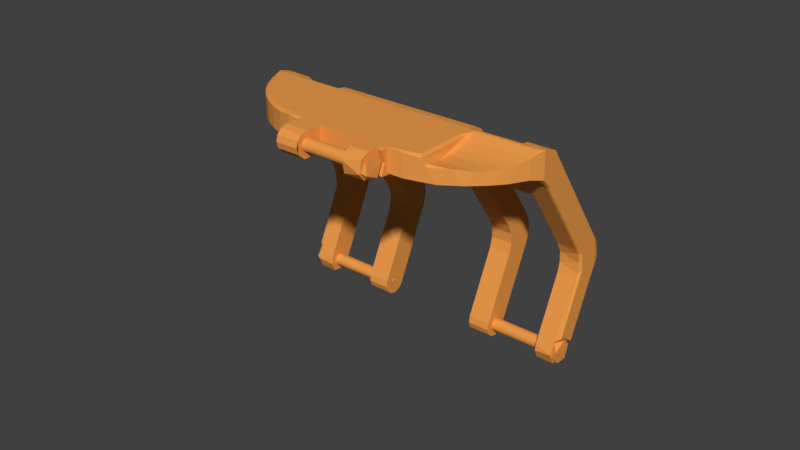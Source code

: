 # Source: inner_double.blend  (saved by Blender 2.79.0; exported with 4.5.12 LTS)
import bpy
from mathutils import Matrix  # noqa: F401  (used for matrix-valued properties, if any)

bpy.ops.wm.read_factory_settings(use_empty=True)
scene = bpy.context.scene
scene.name = 'Scene'

# ---- collections
col_collection_1 = bpy.data.collections.new('Collection 1'); scene.collection.children.link(col_collection_1)

# ---- materials (node trees are filled in below, after node groups)
mat_orange = bpy.data.materials.new('Orange')
mat_orange.alpha_threshold = 0.0
mat_orange.use_transparent_shadow = False
mat_orange.diffuse_color = (0.855, 0.3372, 0.07227, 1.0)
mat_orange.specular_color = (0.855, 0.3372, 0.07227)
mat_orange.roughness = 0.5
mat_orange.specular_intensity = 1.0

# ---- material node trees

# ---- world
world_world = bpy.data.worlds.new('World'); scene.world = world_world
world_world.color = (0.05088, 0.05088, 0.05088)
world_world.use_sun_shadow = False
world_world.sun_shadow_jitter_overblur = 0.0
world_world.cycles.sampling_method = 'MANUAL'

# ---- meshes
me_inner_double = bpy.data.meshes.new('inner double')
me_inner_double.from_pydata([(-0.04707, 0.03282, 0.003077), (-0.0405, 0.03459, 0.002021), (-0.04705, 0.0356, 0.001168), (-0.0405, 0.03681, -0.0002642), (-0.0465, 0.03681, -0.0002642), (-0.0405, 0.03176, 0.003492), (0.0465, 0.02862, 0.004), (0.04749, 0.02953, 0.003987), (0.0405, 0.02957, 0.003802), (0.0405, 0.03176, 0.003492), (0.0235, 0.02865, 0.004), (-0.0235, 0.03176, 0.003492), (-0.0235, 0.02865, 0.004), (-0.04615, 0.02862, 0.004), (-0.0405, 0.02957, 0.003792), (-0.0475, 0.02945, 0.003928), (0.0235, 0.03176, 0.003492), (0.0235, 0.03459, 0.002021), (-0.0235, 0.03459, 0.002021), (0.0235, 0.03681, -0.0002642), (-0.0235, 0.03681, -0.0002642), (0.04748, 0.03448, 0.002184), (0.0405, 0.03459, 0.002021), (0.0465, 0.03681, -0.0002642), (0.0405, 0.03681, -0.0002642), (-0.0465, 0.05986, -0.03319), (-0.0405, 0.05986, -0.03319), (-0.0235, 0.03898, -0.01141), (-0.0235, 0.03622, -0.01337), (-0.0405, 0.03892, -0.01147), (-0.0405, 0.03622, -0.01337), (-0.0405, 0.04226, -0.06384), (-0.04588, 0.0418, -0.06542), (-0.0405, 0.0419, -0.06588), (-0.0459, 0.04309, -0.06854), (-0.04055, 0.04331, -0.06881), (-0.0459, 0.04623, -0.06952), (-0.0405, 0.04748, -0.06932), (-0.04588, 0.04865, -0.06853), (-0.0405, 0.04951, -0.06722), (-0.04706, 0.06138, -0.03616), (-0.04731, 0.06165, -0.03912), (-0.0475, 0.0595, -0.03459), (-0.0475, 0.05983, -0.04273), (-0.0475, 0.04462, -0.06054), (-0.0475, 0.05332, -0.04164), (-0.04748, 0.05246, -0.03878), (-0.04749, 0.05055, -0.06338), (-0.0475, 0.03599, -0.0008378), (-0.0475, 0.02973, -0.00473), (-0.0475, 0.05148, -0.03342), (-0.0475, 0.03346, -0.007691), (0.0465, 0.05986, -0.03319), (0.0405, 0.05986, -0.03319), (0.0139, -4.327e-16, 0.004), (0.008, -4.327e-16, 0.004), (0.008, -0.001809, 0.003584), (0.01391, -0.003045, 0.002744), (0.007995, -0.003911, 0.001312), (0.0139, -0.003909, -0.001262), (0.007999, -0.003064, -0.002746), (0.0139, -0.002, -0.003464), (0.008, -4.326e-16, -0.004), (0.0139, -4.326e-16, -0.004), (0.04587, 0.04179, -0.06545), (0.0405, 0.04226, -0.06384), (0.0405, 0.0419, -0.06588), (0.0405, 0.04309, -0.06854), (0.04586, 0.04349, -0.06899), (0.0405, 0.04709, -0.06946), (0.0459, 0.04748, -0.06932), (0.0405, 0.04951, -0.06722), (0.0459, 0.04951, -0.06722), (-0.008, -4.327e-16, 0.004), (-0.0155, -4.327e-16, 0.004), (-0.0155, -0.001999, 0.003465), (-0.008, -0.002, 0.003464), (-0.0155, -0.00352, 0.001929), (-0.008, -0.003464, 0.002), (-0.0155, -0.004, -9.763e-17), (-0.008, -0.004, -9.763e-17), (-0.0155, -0.003464, -0.002), (-0.008, -0.003502, -0.001952), (-0.0155, -0.001999, -0.003465), (-0.008, -0.001248, -0.003923), (-0.0155, -4.326e-16, -0.004), (0.04601, 0.04336, -0.06148), (0.0465, 0.05153, -0.04396), (0.0405, 0.05153, -0.04396), (0.0459, 0.05071, -0.06466), (0.0405, 0.06074, -0.04315), (0.0465, 0.06074, -0.04315), (-0.04604, 0.04338, -0.06145), (-0.0405, 0.05153, -0.04396), (-0.0465, 0.05153, -0.04396), (-0.04597, 0.05066, -0.06475), (-0.0465, 0.06074, -0.04315), (-0.0405, 0.06074, -0.04315), (-0.0235, 0.05153, -0.04396), (-0.0235, 0.04226, -0.06384), (-0.0165, 0.05153, -0.04396), (-0.0165, 0.04226, -0.06384), (0.0235, 0.04226, -0.06384), (0.0165, 0.04226, -0.06384), (0.0165, 0.0419, -0.06588), (0.0235, 0.0419, -0.06588), (0.0165, 0.04261, -0.06783), (0.0235, 0.04261, -0.06783), (0.0165, 0.0442, -0.06916), (0.0235, 0.0442, -0.06916), (0.0165, 0.04623, -0.06952), (0.0235, 0.04623, -0.06952), (0.0165, 0.04818, -0.06881), (0.0235, 0.04818, -0.06881), (0.0165, 0.04951, -0.06722), (0.0235, 0.04951, -0.06722), (-0.0165, 0.06074, -0.04315), (-0.0165, 0.04951, -0.06722), (-0.0235, 0.06074, -0.04315), (-0.0235, 0.04951, -0.06722), (-0.0465, 0.03264, -0.008264), (-0.0465, 0.05066, -0.034), (-0.0405, 0.05066, -0.034), (-0.0235, 0.05066, -0.034), (-0.0165, 0.05066, -0.034), (-0.0165, 0.03627, -0.01344), (0.0465, 0.03264, -0.008264), (0.0165, 0.03627, -0.01344), (0.0405, 0.05066, -0.034), (0.0465, 0.05066, -0.034), (0.0405, 0.03622, -0.01337), (0.0235, 0.03622, -0.01337), (0.0235, 0.05066, -0.034), (0.0165, 0.05066, -0.034), (0.0165, 0.05153, -0.04396), (0.0235, 0.05153, -0.04396), (-0.0235, 0.0419, -0.06588), (-0.0165, 0.0419, -0.06588), (-0.0235, 0.04261, -0.06783), (-0.0165, 0.04261, -0.06783), (-0.0235, 0.0442, -0.06916), (-0.0165, 0.0442, -0.06916), (-0.0235, 0.04623, -0.06952), (-0.0165, 0.04623, -0.06952), (-0.0235, 0.04818, -0.06881), (-0.0165, 0.04818, -0.06881), (0.0235, 0.06074, -0.04315), (0.0165, 0.06074, -0.04315), (-0.0165, 0.05986, -0.03319), (-0.0235, 0.05986, -0.03319), (-0.0165, 0.039, -0.003394), (0.0165, 0.039, -0.003394), (0.0165, 0.05986, -0.03319), (0.0235, 0.05986, -0.03319), (-0.008, -4.328e-16, 0.004), (-0.0155, 0.0062, 0.004), (-0.008, 0.0052, 0.004), (0.0139, -4.324e-16, 0.004), (0.008, 0.0052, 0.004), (0.01391, 0.002838, 0.003993), (0.0155, 0.002749, 0.003696), (0.0155, 0.00523, 0.003998), (-0.04268, 0.02158, 0.004), (0.0245, 0.02344, 0.004), (0.0265, 0.02816, 0.004), (0.04659, 0.02786, 0.003965), (-0.03626, 0.0138, 0.004), (-0.02851, 0.008601, 0.003998), (0.0249, 0.007343, 0.003999), (-0.0332, 0.01033, 0.00355), (-0.03951, 0.01696, -0.004), (-0.0445, 0.02445, -0.004), (-0.0155, 0.0062, -0.004), (0.0155, 0.002807, -0.003673), (0.0139, 0.004, -0.004), (0.0155, 0.0062, -0.004), (0.02221, 0.006989, -0.004), (-0.008, 0.0052, -0.004), (0.0445, 0.02445, -0.004), (0.03789, 0.01538, -0.004), (0.03263, 0.01114, -0.004), (0.008, 0.0052, -0.004), (0.008, -4.319e-16, -0.004), (-0.01987, 0.006178, -0.003999), (-0.03061, 0.009486, -0.003995), (-0.03692, 0.01306, -0.003635), (0.0475, 0.05983, -0.04273), (0.04729, 0.06144, -0.041), (0.0475, 0.0595, -0.03459), (0.0471, 0.06164, -0.03802), (0.0475, 0.03599, -0.0008378), (0.0475, 0.02969, -0.004732), (0.04749, 0.05284, -0.03596), (0.04749, 0.05332, -0.04168), (0.0475, 0.05, -0.06368), (0.0475, 0.04866, -0.06145), (0.0475, 0.04454, -0.06059), (0.0475, 0.03346, -0.007691), (0.0475, 0.05148, -0.03342), (-0.0165, 0.04716, -0.06658), (-0.0165, 0.04539, -0.06707), (-0.0165, 0.0443, -0.06587), (-0.0165, 0.04479, -0.06428), (-0.0165, 0.04636, -0.06396), (-0.0165, 0.03829, -0.01386), (-0.0165, 0.03758, -0.01408), (-0.0165, 0.03684, -0.01393), (-0.0165, 0.03881, -0.01331), (-0.0165, 0.039, -0.01258), (-0.0165, 0.06133, -0.03634), (-0.0165, 0.05213, -0.03714), (-0.0165, 0.06163, -0.0398), (-0.0165, 0.05243, -0.0406), (-0.0165, 0.04725, -0.06474), (0.0165, 0.039, -0.01258), (0.0165, 0.04746, -0.06553), (0.0165, 0.03684, -0.01393), (0.0165, 0.03758, -0.01408), (0.0165, 0.03829, -0.01386), (0.0165, 0.03881, -0.01331), (0.0165, 0.05213, -0.03714), (0.0165, 0.06133, -0.03634), (0.0165, 0.05243, -0.0406), (0.0165, 0.06163, -0.0398), (0.0165, 0.04698, -0.0643), (0.0165, 0.04531, -0.06398), (0.01649, 0.04427, -0.0657), (0.0165, 0.04555, -0.06711), (0.0165, 0.04709, -0.06662), (-0.0405, 0.04762, -0.06453), (-0.0405, 0.04643, -0.06346), (-0.0405, 0.06163, -0.0398), (-0.0405, 0.04784, -0.06617), (-0.04047, 0.0458, -0.06765), (-0.0405, 0.04388, -0.06595), (-0.0405, 0.04437, -0.06402), (-0.0405, 0.03896, -0.009615), (-0.0405, 0.03923, -0.01034), (-0.0405, 0.06133, -0.03634), (-0.0405, 0.05213, -0.03714), (-0.0405, 0.05243, -0.0406), (-0.0235, 0.02968, 0.003643), (-0.0235, 0.04775, -0.06671), (-0.0235, 0.03919, -0.009936), (-0.0235, 0.05213, -0.03714), (-0.0235, 0.06133, -0.03634), (-0.0235, 0.05243, -0.0406), (-0.0235, 0.06163, -0.0398), (-0.0235, 0.04639, -0.06392), (-0.0235, 0.04524, -0.06395), (-0.02343, 0.04424, -0.06517), (-0.02343, 0.04487, -0.06688), (0.0405, 0.04795, -0.06505), (0.0405, 0.03925, -0.01054), (0.0405, 0.03896, -0.009615), (0.0405, 0.03888, -0.0115), (0.0405, 0.05213, -0.03714), (0.0405, 0.06133, -0.03634), (0.0405, 0.05243, -0.0406), (0.0405, 0.06163, -0.0398), (0.0405, 0.04689, -0.0638), (0.0405, 0.04523, -0.06354), (0.0405, 0.04377, -0.06568), (0.0405, 0.04547, -0.06754), (0.0405, 0.04741, -0.06692), (0.0235, 0.03884, -0.01153), (0.0235, 0.04533, -0.06393), (0.02344, 0.04451, -0.06651), (0.02338, 0.04618, -0.06717), (0.0235, 0.04746, -0.06604), (0.0235, 0.04706, -0.06431), (0.0235, 0.06163, -0.0398), (0.0235, 0.02968, 0.003645), (0.0235, 0.03916, -0.009894), (0.0235, 0.03921, -0.01074), (0.0235, 0.06133, -0.03634), (0.0235, 0.05213, -0.03714), (0.0235, 0.05243, -0.0406), (-0.008038, -0.001466, 0.000919), (-0.008082, -0.001324, -0.001178), (-0.008013, 0.0004056, 0.001729), (-0.008003, 0.00164, -0.001451), (-0.008011, 0.001859, 4.584e-05), (0.007993, 0.001179, -0.001788), (0.007995, 0.001858, 0.001373), (0.008026, -0.001383, 0.001783), (0.007977, -0.001664, -0.001247), (-0.0155, 0.005201, -0.003306), (-0.0155, 0.00155, 0.0005072), (-0.0155, 0.005201, 0.003385), (-0.0155, 0.0007391, 0.00139), (-0.01551, -0.0009806, 0.001352), (-0.01553, -0.001484, -0.0008724), (-0.0155, 0.0009431, -0.001377), (-0.02014, 0.005527, -0.003289), (-0.02015, 0.005533, 0.003694), (-0.02467, 0.006497, -0.003484), (-0.02469, 0.006502, 0.003404), (-0.02906, 0.0081, -0.003289), (-0.02905, 0.008097, 0.003289), (-0.03316, 0.0103, -0.003289), (-0.03691, 0.01304, 0.003408), (-0.04025, 0.01629, -0.003408), (-0.04023, 0.01627, 0.003546), (-0.04307, 0.01994, -0.003587), (-0.04309, 0.01997, 0.003473), (-0.04566, 0.02448, -0.003271), (-0.04533, 0.02389, 0.003613), (-0.04678, 0.02736, -0.003845), (0.01549, 0.004175, -6.917e-05), (0.0155, 0.005205, -0.003394), (0.02929, 0.008241, -0.003707), (0.02662, 0.007067, 0.0007794), (0.02453, 0.00646, -0.003487), (0.02035, 0.005552, -0.003556), (0.02547, 0.006691, 0.003125), (0.03539, 0.01174, -0.003496), (0.03218, 0.009785, 0.0009362), (0.04025, 0.01632, -0.003494), (0.04306, 0.01996, -0.003571), (0.04255, 0.01915, 0.0008341), (0.03971, 0.0157, 0.0004798), (0.0372, 0.01331, 0.0005023), (0.04599, 0.0252, -0.003572), (0.04444, 0.02217, 0.001524), (0.04593, 0.02516, 0.002589), (0.02011, 0.005471, 0.003628), (0.04608, 0.04751, -0.06182), (0.04589, 0.04394, -0.06487), (0.0459, 0.04544, -0.06352), (0.0459, 0.0447, -0.06731), (0.0459, 0.04725, -0.06707), (0.04586, 0.04788, -0.06469), (0.0139, 0.002876, -0.003159), (0.0139, 0.00414, 9.055e-05), (0.01389, -0.001396, 0.00154), (0.01388, 0.001189, 0.001805), (0.01387, -0.0001117, -0.0021), (0.01361, 0.001947, -0.000649), (0.01362, -0.002006, -0.0004453), (-0.01034, -9.3e-05, -0.001744), (0.02215, 0.04435, -0.06504), (0.04726, 0.05075, -0.06384), (-0.02228, 0.04638, -0.06707), (-0.02248, 0.04764, -0.06532), (-0.04692, 0.05221, -0.04201), (-0.04692, 0.05167, -0.03581), (0.04685, 0.05245, -0.03886), (0.04675, 0.05217, -0.04229), (0.04678, 0.05167, -0.0358), (0.04702, 0.06077, -0.03476), (-0.04715, 0.06143, -0.0411), (0.04519, 0.02586, -0.004099), (-0.04519, 0.02586, -0.004099), (0.04578, 0.02724, -0.004397), (-0.04578, 0.02724, -0.004397), (-0.04594, 0.02765, -0.004524), (0.0465, 0.03039, -0.006025), (0.0465, 0.02931, -0.005258), (-0.04639, 0.02896, -0.005076), (0.04639, 0.02896, -0.005076), (0.04594, 0.02765, -0.004524), (-0.0465, 0.03108, -0.006515), (0.0465, 0.03108, -0.006515), (-0.0465, 0.02931, -0.005258), (-0.0459, 0.04629, -0.06352), (-0.04609, 0.04757, -0.06219), (-0.0459, 0.04783, -0.06488), (-0.04592, 0.04701, -0.06732), (-0.04591, 0.04403, -0.06453), (-0.0459, 0.04452, -0.06707), (-0.047, 0.05084, -0.06405), (0.02624, 0.02117, 0.001258), (0.02618, 0.02779, 0.003931), (0.02601, 0.02457, 0.002365), (0.02621, 0.01765, 0.0006389), (0.0259, 0.01349, 0.0005359), (0.02638, 0.007949, 0.001453), (0.02546, 0.02532, 0.003469), (0.02551, 0.01878, 0.001398), (0.04708, 0.03281, -0.008219), (0.04742, 0.03315, -0.00791), (0.047, 0.05077, -0.03392), (0.047, 0.04387, -0.06071), (0.04737, 0.05945, -0.03348), (0.04737, 0.0364, -0.000551), (0.047, 0.0367, -0.0003411), (-0.04737, 0.0364, -0.000551), (-0.04737, 0.05945, -0.03348), (-0.047, 0.05975, -0.03327), (-0.047, 0.04387, -0.06071), (-0.04737, 0.05107, -0.03371), (-0.047, 0.05077, -0.03392), (-0.047, 0.03275, -0.008187), (-0.04737, 0.03305, -0.007977), (-0.04507, 0.04586, -0.06487), (-0.04743, 0.04635, -0.06532), (-0.04724, 0.04502, -0.06641), (-0.01644, 0.04512, -0.06694), (-0.01644, 0.04737, -0.06638), (-0.0164, 0.04436, -0.0651), (-0.01645, 0.04625, -0.06397), (-0.02208, 0.04716, -0.06477), (-0.02215, 0.04551, -0.06394), (-0.02228, 0.04437, -0.06566), (-0.02138, 0.04563, -0.06709), (-0.02222, 0.0472, -0.06617), (-0.04732, 0.04447, -0.06206), (-0.0474, 0.04916, -0.06395), (-0.04735, 0.04413, -0.06879), (-0.04734, 0.04758, -0.06857), (-0.04731, 0.04245, -0.06528), (-0.0459, 0.04789, -0.06245), (-0.04593, 0.04346, -0.06273), (-0.0459, 0.04259, -0.06682), (-0.04588, 0.04526, -0.06916), (-0.04589, 0.04963, -0.06641), (-0.0459, 0.04402, -0.0648), (-0.0459, 0.04406, -0.06634), (-0.04591, 0.04589, -0.06753), (-0.0459, 0.04588, -0.06353), (-0.0459, 0.04446, -0.06414), (-0.0459, 0.04775, -0.06626), (-0.0459, 0.04772, -0.06472), (-0.0459, 0.04732, -0.06693), (-0.04403, 0.04706, -0.06388), (-0.0444, 0.0451, -0.06369), (-0.0444, 0.04389, -0.06556), (-0.04403, 0.04471, -0.06719), (-0.0444, 0.04668, -0.06737), (-0.0444, 0.04789, -0.06551), (-0.0224, 0.04403, -0.06479), (-0.0224, 0.04445, -0.06414), (-0.0224, 0.0451, -0.06369), (-0.0224, 0.04586, -0.06353), (-0.0224, 0.04663, -0.06367), (-0.0224, 0.04728, -0.0641), (-0.0224, 0.04772, -0.06474), (-0.0224, 0.04789, -0.06551), (-0.0224, 0.04774, -0.06627), (-0.0224, 0.04732, -0.06693), (-0.0224, 0.04668, -0.06737), (-0.0224, 0.04591, -0.06753), (-0.0224, 0.04514, -0.06739), (-0.0224, 0.04449, -0.06696), (-0.0224, 0.04405, -0.06632), (-0.0224, 0.04389, -0.06556), (-0.01559, -0.001517, -0.0003374), (-0.01563, -0.0003895, 0.001557), (-0.01558, 0.001683, -0.0001279), (-0.01543, -0.0001883, -0.001627), (-0.009896, -0.001025, -0.001209), (-0.01011, -0.001152, 0.001158), (-0.01006, 0.0008224, 0.001251), (-0.009935, 0.001479, -0.0006834), (0.01538, 0.003263, 0.0007344), (0.01541, -0.002802, -0.001571), (0.01538, 0.001284, -0.00336), (0.01508, -0.002666, 0.002415), (0.01506, 0.0006429, 0.003681), (0.01399, -0.003728, -0.0006606), (0.01408, -0.001812, -0.003297), (0.01398, 0.002715, -0.00277), (0.0139, 0.00334, 0.001565), (0.0139, -0.001933, 0.0005158), (0.0139, -0.001002, 0.001732), (0.0139, 0.0005158, 0.001933), (0.0139, -0.0005158, -0.001933), (0.0139, -0.001732, -0.001002), (0.0139, 0.001933, -0.0005158), (0.01389, 0.0007436, -0.001891), (0.0139, 0.001732, 0.001002), (0.0124, -0.001202, -0.001598), (0.0124, -0.00198, -0.0002798), (0.0124, -0.001598, 0.001202), (0.0124, -0.0002798, 0.00198), (0.0124, 0.001202, 0.001598), (0.0124, 0.00198, 0.0002798), (0.0124, 0.001598, -0.001202), (-0.0096, -0.001937, 0.0004994), (-0.0096, -0.00198, -0.0002798), (-0.0096, -0.001723, -0.001016), (-0.0096, -0.001202, -0.001598), (-0.0096, -0.0004994, -0.001937), (-0.0096, 0.0002798, -0.00198), (-0.0096, 0.001016, -0.001723), (-0.0096, 0.001598, -0.001202), (-0.0096, 0.001937, -0.0004994), (-0.0096, 0.00198, 0.0002798), (-0.0096, 0.001723, 0.001016), (-0.0096, 0.001202, 0.001598), (-0.0096, 0.0004994, 0.001937), (-0.0096, -0.0002798, 0.00198), (-0.0096, -0.001016, 0.001723), (-0.0096, -0.001598, 0.001202), (0.01642, 0.04456, -0.06458), (0.01636, 0.04688, -0.06418), (0.01641, 0.04722, -0.06648), (0.01651, 0.04495, -0.06699), (0.02143, 0.04534, -0.06411), (0.02221, 0.0472, -0.06476), (0.02224, 0.04693, -0.06673), (0.02256, 0.04449, -0.0664), (0.04741, 0.0457, -0.066), (0.04731, 0.04657, -0.06201), (0.04738, 0.04231, -0.06427), (0.04735, 0.04749, -0.0686), (0.04696, 0.04436, -0.06891), (0.04737, 0.04908, -0.06431), (0.04604, 0.04965, -0.06697), (0.04584, 0.0438, -0.06226), (0.0459, 0.04814, -0.06281), (0.04589, 0.04244, -0.0666), (0.0459, 0.04789, -0.06554), (0.0459, 0.04728, -0.06696), (0.0459, 0.04405, -0.06473), (0.0459, 0.04516, -0.06367), (0.0459, 0.0467, -0.0637), (0.0459, 0.04402, -0.06626), (0.0459, 0.04508, -0.06736), (0.0459, 0.04662, -0.0674), (0.0444, 0.04449, -0.0641), (0.0444, 0.04591, -0.06353), (0.04403, 0.04754, -0.06436), (0.0444, 0.04772, -0.06632), (0.0444, 0.04586, -0.06753), (0.0444, 0.04445, -0.06693), (0.0444, 0.04389, -0.06551), (0.0224, 0.04732, -0.06414), (0.0224, 0.04667, -0.06369), (0.0224, 0.04591, -0.06353), (0.0224, 0.04514, -0.06367), (0.0224, 0.04449, -0.0641), (0.0224, 0.04405, -0.06474), (0.0224, 0.04389, -0.06551), (0.0224, 0.04403, -0.06627), (0.0224, 0.04445, -0.06693), (0.0224, 0.0451, -0.06737), (0.0224, 0.04586, -0.06753), (0.0224, 0.04663, -0.06739), (0.0224, 0.04728, -0.06696), (0.0224, 0.04772, -0.06632), (0.0224, 0.04789, -0.06556), (0.0224, 0.04774, -0.06479)], [], [(0, 1, 2), (2, 1, 3), (2, 3, 4), (0, 5, 1), (6, 7, 8), (8, 7, 9), (10, 11, 12), (8, 10, 6), (6, 10, 12), (6, 12, 13), (13, 12, 14), (13, 14, 15), (15, 14, 5), (15, 5, 0), (10, 16, 11), (11, 16, 17), (11, 17, 18), (18, 17, 19), (18, 19, 20), (9, 7, 21), (9, 21, 22), (23, 24, 21), (21, 24, 22), (4, 3, 25), (25, 3, 26), (27, 28, 29), (29, 28, 30), (31, 32, 33), (33, 32, 34), (33, 34, 35), (35, 34, 36), (35, 36, 37), (37, 36, 38), (37, 38, 39), (40, 41, 42), (42, 41, 43), (44, 45, 42), (42, 45, 46), (44, 42, 43), (44, 43, 47), (48, 49, 15), (42, 46, 50), (42, 50, 48), (48, 50, 51), (48, 51, 49), (52, 53, 23), (23, 53, 24), (54, 55, 56), (54, 56, 57), (57, 56, 58), (57, 58, 59), (59, 58, 60), (59, 60, 61), (61, 60, 62), (61, 62, 63), (64, 65, 66), (64, 66, 67), (64, 67, 68), (68, 67, 69), (68, 69, 70), (70, 69, 71), (70, 71, 72), (73, 74, 75), (73, 75, 76), (76, 75, 77), (76, 77, 78), (78, 77, 79), (78, 79, 80), (80, 79, 81), (80, 81, 82), (82, 81, 83), (82, 83, 84), (84, 83, 85), (65, 64, 86), (86, 87, 88), (86, 88, 65), (72, 71, 89), (89, 71, 90), (89, 90, 91), (32, 31, 92), (92, 31, 93), (92, 93, 94), (39, 38, 95), (95, 96, 97), (95, 97, 39), (98, 99, 100), (100, 99, 101), (102, 103, 104), (102, 104, 105), (105, 104, 106), (105, 106, 107), (107, 106, 108), (107, 108, 109), (109, 108, 110), (109, 110, 111), (111, 110, 112), (111, 112, 113), (113, 112, 114), (113, 114, 115), (116, 117, 118), (118, 117, 119), (120, 121, 122), (123, 124, 28), (28, 124, 125), (122, 30, 120), (120, 30, 28), (120, 28, 126), (126, 28, 125), (126, 125, 127), (128, 129, 130), (130, 129, 126), (130, 126, 131), (131, 126, 127), (131, 127, 132), (132, 127, 133), (134, 103, 135), (135, 103, 102), (101, 99, 136), (101, 136, 137), (137, 136, 138), (137, 138, 139), (139, 138, 140), (139, 140, 141), (141, 140, 142), (141, 142, 143), (143, 142, 144), (143, 144, 145), (145, 144, 119), (145, 119, 117), (146, 115, 147), (147, 115, 114), (148, 149, 150), (150, 149, 20), (150, 20, 151), (151, 20, 19), (151, 19, 152), (152, 19, 153), (74, 154, 155), (155, 154, 156), (55, 157, 158), (158, 157, 159), (159, 160, 161), (156, 13, 155), (155, 13, 162), (163, 164, 13), (13, 164, 6), (6, 164, 165), (155, 162, 166), (155, 166, 167), (163, 161, 168), (167, 166, 169), (159, 161, 158), (158, 161, 163), (158, 163, 156), (156, 163, 13), (170, 171, 172), (173, 174, 175), (175, 174, 171), (175, 171, 176), (177, 84, 85), (178, 179, 171), (171, 179, 180), (85, 172, 177), (177, 172, 171), (177, 171, 181), (181, 171, 174), (181, 174, 182), (182, 174, 63), (171, 180, 176), (183, 184, 170), (170, 184, 185), (170, 172, 183), (186, 187, 188), (188, 187, 189), (190, 21, 191), (191, 21, 7), (192, 193, 188), (194, 186, 195), (195, 186, 188), (195, 188, 193), (195, 193, 196), (190, 191, 197), (190, 197, 188), (188, 197, 198), (188, 198, 192), (117, 199, 145), (145, 199, 143), (143, 199, 200), (143, 200, 141), (141, 200, 139), (139, 200, 201), (139, 201, 137), (137, 201, 101), (101, 201, 202), (101, 202, 100), (100, 202, 203), (204, 205, 124), (124, 205, 206), (124, 206, 125), (207, 148, 208), (208, 148, 150), (207, 204, 148), (148, 204, 124), (148, 124, 209), (209, 124, 210), (209, 210, 211), (211, 210, 212), (212, 100, 211), (211, 100, 203), (211, 203, 116), (116, 203, 213), (116, 213, 117), (117, 213, 199), (208, 150, 214), (214, 150, 151), (147, 114, 215), (127, 216, 133), (133, 216, 217), (133, 217, 218), (151, 152, 214), (214, 152, 219), (218, 219, 133), (133, 219, 152), (133, 152, 220), (220, 152, 221), (220, 221, 222), (222, 221, 223), (222, 223, 134), (215, 224, 147), (147, 224, 223), (223, 224, 225), (223, 225, 134), (134, 225, 103), (103, 225, 226), (103, 226, 104), (104, 226, 106), (106, 226, 108), (108, 226, 227), (108, 227, 110), (110, 227, 112), (112, 227, 228), (112, 228, 114), (114, 228, 215), (39, 97, 229), (229, 97, 230), (230, 97, 231), (230, 231, 93), (229, 232, 39), (39, 232, 37), (37, 232, 233), (37, 233, 35), (35, 233, 234), (35, 234, 33), (33, 234, 31), (31, 234, 235), (31, 235, 93), (93, 235, 230), (5, 14, 1), (1, 14, 236), (1, 236, 3), (3, 236, 26), (236, 237, 26), (26, 237, 29), (26, 29, 238), (238, 29, 30), (30, 122, 238), (238, 122, 239), (238, 239, 231), (231, 239, 240), (231, 240, 93), (241, 12, 11), (118, 119, 242), (123, 28, 27), (20, 149, 243), (244, 245, 246), (246, 245, 247), (246, 247, 98), (242, 248, 118), (118, 248, 247), (247, 248, 249), (247, 249, 98), (98, 249, 99), (99, 249, 250), (99, 250, 136), (136, 250, 138), (138, 250, 251), (138, 251, 140), (140, 251, 142), (142, 251, 144), (144, 251, 242), (144, 242, 119), (244, 123, 245), (245, 123, 27), (245, 27, 149), (149, 27, 243), (241, 11, 243), (243, 11, 18), (243, 18, 20), (90, 71, 252), (53, 253, 254), (53, 254, 24), (128, 130, 255), (8, 9, 254), (254, 9, 22), (254, 22, 24), (256, 257, 258), (258, 257, 259), (258, 259, 88), (90, 252, 260), (90, 260, 259), (259, 260, 261), (259, 261, 88), (88, 261, 65), (65, 261, 262), (65, 262, 66), (66, 262, 67), (67, 262, 263), (67, 263, 69), (69, 263, 264), (69, 264, 71), (71, 264, 252), (256, 128, 257), (257, 128, 255), (257, 255, 53), (53, 255, 253), (255, 130, 265), (265, 130, 131), (135, 102, 266), (266, 102, 267), (267, 102, 105), (267, 105, 107), (267, 107, 109), (267, 109, 268), (268, 109, 111), (268, 111, 113), (268, 113, 269), (269, 113, 115), (135, 266, 270), (269, 115, 146), (269, 146, 270), (270, 146, 271), (270, 271, 135), (10, 272, 16), (16, 272, 17), (17, 272, 273), (17, 273, 19), (19, 273, 153), (273, 274, 153), (153, 274, 265), (153, 265, 275), (275, 265, 131), (131, 132, 275), (275, 132, 276), (275, 276, 271), (271, 276, 277), (271, 277, 135), (278, 82, 279), (82, 278, 78), (78, 278, 76), (76, 278, 154), (154, 278, 280), (154, 280, 156), (279, 82, 84), (279, 84, 281), (281, 84, 177), (156, 280, 282), (156, 282, 177), (177, 282, 281), (283, 284, 181), (181, 284, 158), (158, 284, 56), (56, 284, 285), (56, 285, 58), (58, 285, 286), (58, 286, 60), (60, 286, 182), (182, 286, 283), (182, 283, 181), (158, 156, 181), (181, 156, 177), (172, 83, 287), (287, 288, 289), (289, 288, 290), (155, 289, 75), (75, 289, 290), (75, 290, 291), (75, 291, 77), (77, 291, 292), (77, 292, 81), (81, 292, 83), (83, 292, 293), (83, 293, 287), (287, 293, 288), (287, 289, 294), (294, 289, 295), (294, 295, 296), (296, 295, 297), (296, 297, 298), (298, 297, 299), (298, 299, 300), (300, 299, 169), (300, 169, 185), (185, 169, 301), (185, 301, 302), (302, 301, 303), (302, 303, 304), (304, 303, 305), (304, 305, 306), (306, 305, 307), (306, 307, 15), (306, 15, 308), (308, 15, 49), (161, 160, 309), (161, 309, 310), (310, 309, 173), (175, 310, 173), (311, 312, 313), (313, 312, 314), (314, 312, 315), (316, 317, 311), (318, 319, 320), (320, 321, 318), (318, 321, 316), (316, 321, 322), (316, 322, 317), (323, 324, 319), (319, 324, 320), (324, 323, 325), (323, 7, 325), (323, 191, 7), (161, 310, 326), (326, 310, 314), (326, 314, 315), (89, 194, 327), (64, 328, 329), (86, 329, 327), (329, 86, 64), (328, 64, 330), (330, 64, 68), (330, 68, 70), (330, 70, 331), (327, 329, 332), (327, 332, 89), (70, 72, 331), (331, 72, 89), (331, 89, 332), (333, 173, 309), (333, 309, 334), (334, 309, 160), (334, 160, 159), (159, 157, 335), (336, 334, 159), (336, 159, 335), (61, 174, 333), (337, 333, 336), (336, 333, 334), (61, 333, 337), (61, 337, 59), (59, 337, 335), (59, 335, 57), (57, 335, 157), (338, 337, 336), (339, 335, 337), (285, 339, 286), (286, 339, 337), (286, 337, 283), (283, 337, 338), (283, 338, 284), (284, 338, 336), (284, 336, 285), (285, 336, 335), (285, 335, 339), (340, 279, 281), (340, 281, 282), (174, 173, 333), (262, 328, 330), (262, 330, 263), (263, 330, 331), (263, 331, 264), (264, 331, 332), (264, 332, 252), (252, 332, 260), (260, 332, 329), (260, 329, 261), (261, 329, 328), (261, 328, 262), (341, 266, 267), (89, 91, 342), (89, 342, 194), (226, 341, 267), (226, 267, 227), (227, 267, 268), (227, 268, 228), (228, 268, 269), (228, 269, 215), (215, 269, 270), (215, 270, 224), (224, 270, 266), (224, 266, 225), (225, 266, 341), (225, 341, 226), (250, 201, 251), (251, 201, 200), (251, 200, 343), (343, 200, 199), (343, 199, 344), (344, 199, 213), (344, 213, 203), (344, 203, 248), (248, 203, 202), (248, 202, 249), (249, 202, 250), (250, 202, 201), (291, 278, 292), (292, 278, 279), (292, 279, 340), (292, 340, 293), (293, 340, 282), (293, 282, 288), (288, 282, 280), (288, 280, 290), (290, 280, 291), (291, 280, 278), (94, 93, 345), (345, 93, 240), (239, 46, 240), (240, 46, 345), (46, 239, 346), (346, 239, 122), (346, 122, 121), (98, 100, 212), (98, 212, 246), (246, 212, 210), (246, 210, 244), (244, 210, 124), (244, 124, 123), (134, 135, 277), (134, 277, 222), (222, 277, 276), (222, 276, 220), (220, 276, 132), (220, 132, 133), (347, 258, 348), (348, 258, 88), (348, 88, 87), (258, 347, 256), (129, 128, 349), (349, 128, 256), (349, 256, 347), (91, 90, 187), (187, 90, 259), (257, 189, 259), (259, 189, 187), (189, 257, 350), (350, 257, 53), (350, 53, 52), (146, 147, 223), (146, 223, 271), (271, 223, 221), (271, 221, 275), (275, 221, 152), (275, 152, 153), (116, 118, 247), (116, 247, 211), (211, 247, 245), (211, 245, 209), (209, 245, 149), (209, 149, 148), (41, 231, 351), (351, 231, 97), (351, 97, 96), (231, 41, 40), (231, 40, 238), (25, 26, 40), (40, 26, 238), (178, 171, 352), (352, 171, 353), (352, 353, 354), (354, 353, 355), (354, 355, 356), (357, 358, 359), (359, 358, 360), (359, 360, 356), (356, 360, 361), (356, 361, 354), (120, 126, 362), (362, 126, 363), (362, 363, 357), (362, 357, 364), (364, 357, 359), (8, 254, 272), (272, 254, 273), (365, 366, 367), (367, 366, 95), (367, 95, 368), (95, 38, 368), (369, 92, 365), (365, 92, 366), (32, 92, 369), (32, 369, 34), (34, 369, 370), (34, 370, 36), (36, 370, 368), (36, 368, 38), (229, 367, 232), (232, 367, 368), (232, 368, 233), (233, 368, 370), (233, 370, 234), (234, 370, 369), (234, 369, 235), (235, 369, 365), (235, 365, 230), (230, 365, 367), (230, 367, 229), (344, 242, 343), (343, 242, 251), (344, 248, 242), (95, 366, 371), (241, 243, 14), (14, 243, 236), (241, 14, 12), (236, 243, 237), (237, 243, 27), (237, 27, 29), (208, 214, 219), (208, 219, 207), (207, 219, 218), (207, 218, 204), (204, 218, 217), (204, 217, 205), (205, 217, 216), (205, 216, 206), (206, 216, 127), (206, 127, 125), (8, 272, 10), (273, 254, 253), (273, 253, 274), (274, 253, 255), (274, 255, 265), (320, 324, 372), (165, 373, 325), (325, 373, 374), (372, 324, 374), (374, 324, 325), (320, 372, 375), (320, 375, 321), (376, 322, 375), (375, 322, 321), (377, 317, 376), (376, 317, 322), (378, 315, 379), (379, 315, 376), (310, 175, 314), (314, 175, 176), (314, 176, 313), (313, 176, 311), (311, 176, 180), (311, 180, 316), (316, 180, 179), (316, 179, 318), (318, 179, 319), (319, 179, 178), (319, 178, 323), (360, 358, 191), (360, 191, 323), (360, 323, 361), (361, 323, 354), (354, 323, 352), (352, 323, 178), (380, 381, 191), (191, 358, 357), (191, 357, 363), (380, 191, 363), (380, 363, 126), (381, 197, 191), (197, 381, 198), (198, 381, 192), (381, 380, 192), (192, 380, 382), (382, 380, 129), (129, 380, 126), (382, 129, 349), (348, 193, 347), (347, 193, 192), (347, 192, 349), (349, 192, 382), (196, 193, 348), (196, 348, 383), (383, 348, 87), (383, 87, 86), (383, 86, 196), (194, 195, 327), (327, 195, 196), (327, 196, 86), (186, 194, 342), (186, 342, 187), (187, 342, 91), (188, 350, 384), (188, 189, 350), (190, 188, 384), (190, 384, 385), (385, 384, 350), (385, 350, 386), (386, 350, 52), (386, 52, 23), (373, 164, 163), (373, 163, 378), (164, 373, 165), (21, 386, 23), (190, 385, 21), (385, 386, 21), (165, 7, 6), (161, 326, 168), (168, 326, 315), (315, 378, 168), (168, 378, 163), (376, 315, 377), (374, 373, 378), (378, 379, 374), (379, 376, 375), (379, 375, 372), (379, 372, 374), (325, 7, 165), (312, 311, 317), (317, 377, 312), (377, 315, 312), (167, 297, 295), (167, 295, 155), (13, 15, 162), (162, 15, 307), (162, 307, 305), (162, 305, 303), (162, 303, 166), (166, 303, 301), (166, 301, 169), (167, 299, 297), (155, 295, 289), (167, 169, 299), (387, 48, 2), (2, 48, 15), (2, 15, 0), (42, 48, 387), (42, 387, 388), (388, 387, 2), (388, 2, 389), (389, 2, 4), (389, 4, 25), (389, 25, 40), (389, 40, 388), (351, 43, 41), (40, 42, 388), (47, 43, 351), (47, 351, 371), (371, 351, 96), (371, 96, 95), (371, 366, 47), (47, 366, 44), (44, 366, 92), (44, 92, 390), (45, 44, 390), (45, 390, 94), (94, 390, 92), (50, 46, 391), (391, 46, 346), (391, 346, 392), (392, 346, 121), (45, 345, 46), (345, 45, 94), (121, 120, 393), (394, 51, 391), (391, 51, 50), (394, 391, 393), (393, 391, 392), (393, 392, 121), (51, 394, 49), (49, 394, 393), (364, 49, 362), (362, 49, 393), (362, 393, 120), (306, 308, 304), (300, 185, 184), (300, 184, 298), (298, 184, 296), (294, 296, 183), (294, 183, 287), (287, 183, 172), (308, 171, 304), (304, 171, 170), (304, 170, 302), (302, 170, 185), (296, 184, 183), (49, 364, 359), (49, 359, 356), (49, 356, 308), (356, 355, 308), (308, 355, 353), (308, 353, 171), (395, 396, 397), (398, 399, 400), (401, 400, 399), (402, 403, 401), (404, 400, 403), (403, 400, 401), (405, 398, 404), (404, 398, 400), (405, 399, 398), (406, 399, 405), (402, 399, 406), (402, 401, 399), (396, 407, 408), (409, 397, 396), (409, 396, 410), (396, 408, 410), (397, 411, 407), (397, 407, 396), (397, 409, 411), (408, 407, 412), (412, 407, 413), (407, 411, 413), (413, 411, 414), (414, 411, 409), (414, 409, 415), (409, 410, 415), (415, 410, 416), (410, 408, 416), (416, 408, 412), (405, 404, 406), (417, 414, 418), (418, 414, 415), (418, 415, 419), (420, 412, 413), (420, 413, 421), (422, 416, 423), (423, 416, 412), (423, 412, 420), (424, 416, 422), (421, 413, 417), (417, 413, 414), (419, 415, 424), (424, 415, 416), (425, 423, 420), (426, 420, 421), (427, 417, 418), (428, 418, 419), (429, 419, 424), (430, 422, 423), (431, 404, 432), (432, 404, 403), (432, 403, 433), (433, 403, 434), (434, 403, 435), (435, 403, 436), (436, 403, 402), (436, 402, 437), (437, 402, 438), (438, 402, 406), (438, 406, 439), (439, 406, 440), (440, 406, 441), (441, 406, 442), (442, 406, 443), (443, 406, 404), (443, 404, 444), (444, 404, 445), (445, 404, 446), (446, 404, 431), (437, 425, 436), (436, 425, 435), (435, 425, 420), (435, 420, 434), (434, 420, 426), (434, 426, 433), (433, 426, 421), (433, 421, 432), (432, 421, 417), (432, 417, 431), (431, 417, 427), (431, 427, 446), (446, 427, 418), (446, 418, 445), (445, 418, 428), (445, 428, 444), (444, 428, 443), (443, 428, 419), (443, 419, 442), (442, 419, 429), (442, 429, 441), (441, 429, 424), (441, 424, 440), (440, 424, 422), (440, 422, 439), (439, 422, 430), (439, 430, 438), (438, 430, 423), (438, 423, 437), (437, 423, 425), (447, 448, 449), (447, 449, 450), (451, 447, 450), (452, 447, 451), (452, 448, 447), (453, 448, 452), (454, 449, 453), (453, 449, 448), (451, 450, 454), (454, 450, 449), (455, 456, 457), (458, 456, 455), (455, 459, 458), (456, 460, 461), (456, 461, 457), (457, 462, 455), (458, 460, 456), (461, 462, 457), (459, 455, 463), (463, 455, 462), (464, 458, 465), (465, 458, 459), (465, 459, 466), (467, 461, 468), (468, 461, 460), (469, 462, 470), (470, 462, 467), (467, 462, 461), (471, 463, 469), (469, 463, 462), (468, 460, 464), (464, 460, 458), (466, 459, 463), (466, 463, 471), (472, 467, 468), (473, 468, 464), (474, 464, 465), (475, 465, 466), (476, 466, 471), (477, 471, 469), (478, 469, 470), (479, 451, 480), (480, 451, 481), (481, 451, 482), (482, 451, 483), (483, 451, 484), (484, 451, 485), (485, 451, 454), (485, 454, 486), (486, 454, 487), (487, 454, 488), (488, 454, 489), (454, 453, 489), (489, 453, 490), (490, 453, 491), (491, 453, 492), (492, 453, 452), (492, 452, 493), (493, 452, 494), (494, 452, 479), (479, 452, 451), (485, 470, 484), (484, 470, 467), (484, 467, 483), (483, 467, 472), (483, 472, 482), (482, 472, 468), (482, 468, 481), (481, 468, 473), (481, 473, 480), (480, 473, 464), (480, 464, 479), (479, 464, 474), (479, 474, 494), (494, 474, 465), (494, 465, 493), (493, 465, 475), (493, 475, 492), (492, 475, 466), (492, 466, 491), (491, 466, 476), (491, 476, 490), (490, 476, 471), (490, 471, 489), (489, 471, 477), (489, 477, 488), (488, 477, 469), (488, 469, 487), (487, 469, 478), (487, 478, 486), (486, 478, 470), (486, 470, 485), (495, 496, 497), (497, 498, 495), (499, 496, 495), (500, 496, 499), (501, 497, 500), (500, 497, 496), (502, 498, 501), (501, 498, 497), (499, 495, 502), (502, 495, 498), (503, 504, 505), (506, 503, 507), (505, 507, 503), (508, 504, 503), (506, 508, 503), (506, 509, 508), (510, 505, 504), (510, 504, 511), (511, 504, 508), (511, 508, 509), (509, 506, 507), (512, 507, 505), (512, 505, 510), (499, 502, 500), (513, 509, 514), (515, 510, 516), (516, 510, 517), (518, 512, 515), (515, 512, 510), (519, 507, 512), (519, 512, 518), (517, 510, 511), (517, 511, 513), (513, 511, 509), (514, 509, 520), (520, 509, 507), (520, 507, 519), (521, 515, 516), (522, 516, 517), (523, 517, 513), (524, 513, 514), (525, 520, 519), (526, 519, 518), (527, 518, 515), (528, 500, 529), (529, 500, 530), (530, 500, 531), (531, 500, 532), (532, 500, 502), (532, 502, 533), (533, 502, 534), (534, 502, 535), (535, 502, 536), (536, 502, 537), (537, 502, 538), (538, 502, 539), (539, 502, 501), (539, 501, 540), (540, 501, 541), (541, 501, 542), (542, 501, 543), (543, 501, 500), (543, 500, 528), (534, 515, 533), (533, 515, 521), (533, 521, 532), (532, 521, 516), (532, 516, 531), (531, 516, 522), (531, 522, 530), (530, 522, 517), (530, 517, 529), (529, 517, 523), (529, 523, 528), (528, 523, 543), (543, 523, 513), (543, 513, 542), (542, 513, 524), (542, 524, 541), (541, 524, 514), (541, 514, 540), (540, 514, 520), (540, 520, 539), (539, 520, 525), (539, 525, 538), (538, 525, 519), (538, 519, 537), (537, 519, 526), (537, 526, 536), (536, 526, 518), (536, 518, 535), (535, 518, 527), (535, 527, 534), (534, 527, 515)])
me_inner_double.materials.append(mat_orange)
me_inner_double.use_remesh_preserve_volume = False
me_inner_double.use_remesh_preserve_attributes = False
me_inner_double.use_mirror_vertex_groups = False
me_inner_double.update()

# ---- objects
ob_inner_double = bpy.data.objects.new('inner double', me_inner_double)

# ---- transforms, parenting, visibility, modifiers, constraints
ob_inner_double.location = (0.0, 0.0, 0.0)
ob_inner_double.lineart.crease_threshold = 0.0

# ---- collection membership
col_collection_1.objects.link(ob_inner_double)

# ---- scene / render settings (as saved in the file)
scene.frame_start = 1; scene.frame_end = 250; scene.frame_set(1)
scene.render.engine = 'BLENDER_EEVEE_NEXT'
scene.render.resolution_percentage = 50
scene.render.dither_intensity = 0.0
scene.cycles.use_denoising = False
scene.cycles.samples = 128
scene.cycles.sampling_pattern = 'TABULATED_SOBOL'
scene.cycles.use_adaptive_sampling = False
scene.cycles.use_light_tree = False
scene.cycles.blur_glossy = 0.0
scene.cycles.sample_clamp_indirect = 0.0
scene.view_settings.view_transform = 'Standard'
bpy.context.view_layer.update()

# ---- added for rendering (the .blend has no active camera and no usable light): camera, sun
cam_auto = bpy.data.cameras.new('AutoCamera')
cam_auto.lens = 50.0
cam_auto.sensor_width = 36.0
cam_auto.clip_end = 1000.0
ob_auto_camera = bpy.data.objects.new('AutoCamera', cam_auto)
scene.collection.objects.link(ob_auto_camera)
ob_auto_camera.location = (0.185044, -0.193229, 0.115277)
ob_auto_camera.rotation_euler = (1.09748, -7.21219e-08, 0.694738)
scene.camera = ob_auto_camera
light_auto_sun = bpy.data.lights.new('AutoSun', 'SUN')
light_auto_sun.energy = 3.0
light_auto_sun.angle = 0.0523599
ob_auto_sun = bpy.data.objects.new('AutoSun', light_auto_sun)
scene.collection.objects.link(ob_auto_sun)
ob_auto_sun.rotation_euler = (0.872665, 0.174533, 0.523599)
bpy.context.view_layer.update()
